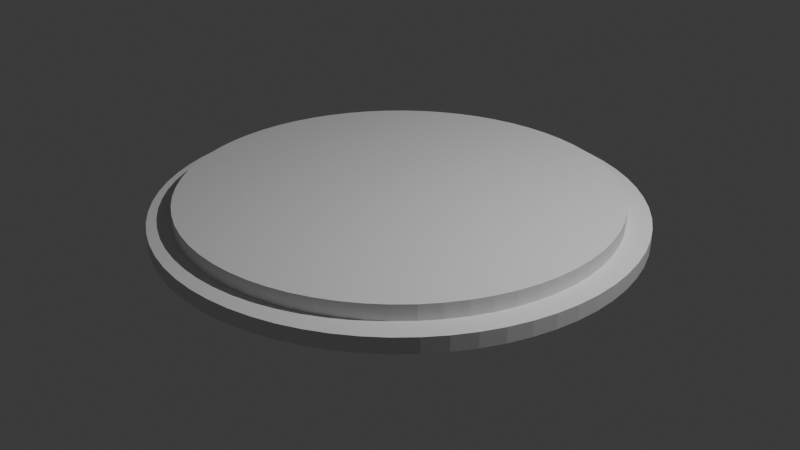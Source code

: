 # Source: lab.blend  (saved by Blender 4.5.90; exported with 4.5.12 LTS)
import bpy
from mathutils import Matrix  # noqa: F401  (used for matrix-valued properties, if any)

bpy.ops.wm.read_factory_settings(use_empty=True)
scene = bpy.context.scene
scene.name = 'Scene'

# ---- collections
col_collection = bpy.data.collections.new('Collection'); scene.collection.children.link(col_collection)

# ---- world
world_world = bpy.data.worlds.new('World'); scene.world = world_world
world_world.use_nodes = True; world_world.node_tree.nodes.clear()
_N = world_world.node_tree.nodes; _L = world_world.node_tree.links
n0 = _N.new('ShaderNodeOutputWorld'); n0.name = 'World Output'; n0.location = (200, 100)
n1 = _N.new('ShaderNodeBackground'); n1.name = 'Background'; n1.location = (-200, 100)
n1.inputs[0].default_value = (0.05088, 0.05088, 0.05088, 1.0)
_L.new(n1.outputs[0], n0.inputs[0])
n0.is_active_output = True
world_world.color = (0.05088, 0.05088, 0.05088)
world_world.sun_shadow_jitter_overblur = 0.0

# ---- cameras
cam_camera = bpy.data.cameras.new('Camera')
cam_camera.clip_end = 100.0
cam_camera.ortho_scale = 7.314

# ---- lights
light_light = bpy.data.lights.new('Light', 'POINT')
light_light.energy = 1000.0
light_light.shadow_soft_size = 0.1

# ---- meshes
me_circle = bpy.data.meshes.new('Circle')
me_circle.from_pydata([(0.0, 2.5, 0.0), (-0.245, 2.488, 0.0), (-0.4877, 2.452, 0.0), (-0.7257, 2.392, 0.0), (-0.9567, 2.31, 0.0), (-1.178, 2.205, 0.0), (-1.389, 2.079, 0.0), (-1.586, 1.933, 0.0), (-1.768, 1.768, 0.0), (-1.933, 1.586, 0.0), (-2.079, 1.389, 0.0), (-2.205, 1.178, 0.0), (-2.31, 0.9567, 0.0), (-2.392, 0.7257, 0.0), (-2.452, 0.4877, 0.0), (-2.488, 0.245, 0.0), (-2.5, 0.0, 0.0), (-2.488, -0.245, 0.0), (-2.452, -0.4877, 0.0), (-2.392, -0.7257, 0.0), (-2.31, -0.9567, 0.0), (-2.205, -1.178, 0.0), (-2.079, -1.389, 0.0), (-1.933, -1.586, 0.0), (-1.768, -1.768, 0.0), (-1.586, -1.933, 0.0), (-1.389, -2.079, 0.0), (-1.178, -2.205, 0.0), (-0.9567, -2.31, 0.0), (-0.7257, -2.392, 0.0), (-0.4877, -2.452, 0.0), (-0.245, -2.488, 0.0), (0.0, -2.5, 0.0), (0.245, -2.488, 0.0), (0.4877, -2.452, 0.0), (0.7257, -2.392, 0.0), (0.9567, -2.31, 0.0), (1.178, -2.205, 0.0), (1.389, -2.079, 0.0), (1.586, -1.933, 0.0), (1.768, -1.768, 0.0), (1.933, -1.586, 0.0), (2.079, -1.389, 0.0), (2.205, -1.178, 0.0), (2.31, -0.9567, 0.0), (2.392, -0.7257, 0.0), (2.452, -0.4877, 0.0), (2.488, -0.245, 0.0), (2.5, 0.0, 0.0), (2.488, 0.245, 0.0), (2.452, 0.4877, 0.0), (2.392, 0.7257, 0.0), (2.31, 0.9567, 0.0), (2.205, 1.178, 0.0), (2.079, 1.389, 0.0), (1.933, 1.586, 0.0), (1.768, 1.768, 0.0), (1.586, 1.933, 0.0), (1.389, 2.079, 0.0), (1.178, 2.205, 0.0), (0.9567, 2.31, 0.0), (0.7257, 2.392, 0.0), (0.4877, 2.452, 0.0), (0.245, 2.488, 0.0), (0.0, 2.5, 0.16), (-0.245, 2.488, 0.16), (-0.4877, 2.452, 0.16), (-0.7257, 2.392, 0.16), (-0.9567, 2.31, 0.16), (-1.178, 2.205, 0.16), (-1.389, 2.079, 0.16), (-1.586, 1.933, 0.16), (-1.768, 1.768, 0.16), (-1.933, 1.586, 0.16), (-2.079, 1.389, 0.16), (-2.205, 1.178, 0.16), (-2.31, 0.9567, 0.16), (-2.392, 0.7257, 0.16), (-2.452, 0.4877, 0.16), (-2.488, 0.245, 0.16), (-2.5, 0.0, 0.16), (-2.488, -0.245, 0.16), (-2.452, -0.4877, 0.16), (-2.392, -0.7257, 0.16), (-2.31, -0.9567, 0.16), (-2.205, -1.178, 0.16), (-2.079, -1.389, 0.16), (-1.933, -1.586, 0.16), (-1.768, -1.768, 0.16), (-1.586, -1.933, 0.16), (-1.389, -2.079, 0.16), (-1.178, -2.205, 0.16), (-0.9567, -2.31, 0.16), (-0.7257, -2.392, 0.16), (-0.4877, -2.452, 0.16), (-0.245, -2.488, 0.16), (0.0, -2.5, 0.16), (0.245, -2.488, 0.16), (0.4877, -2.452, 0.16), (0.7257, -2.392, 0.16), (0.9567, -2.31, 0.16), (1.178, -2.205, 0.16), (1.389, -2.079, 0.16), (1.586, -1.933, 0.16), (1.768, -1.768, 0.16), (1.933, -1.586, 0.16), (2.079, -1.389, 0.16), (2.205, -1.178, 0.16), (2.31, -0.9567, 0.16), (2.392, -0.7257, 0.16), (2.452, -0.4877, 0.16), (2.488, -0.245, 0.16), (2.5, 0.0, 0.16), (2.488, 0.245, 0.16), (2.452, 0.4877, 0.16), (2.392, 0.7257, 0.16), (2.31, 0.9567, 0.16), (2.205, 1.178, 0.16), (2.079, 1.389, 0.16), (1.933, 1.586, 0.16), (1.768, 1.768, 0.16), (1.586, 1.933, 0.16), (1.389, 2.079, 0.16), (1.178, 2.205, 0.16), (0.9567, 2.31, 0.16), (0.7257, 2.392, 0.16), (0.4877, 2.452, 0.16), (0.245, 2.488, 0.16), (-3.834e-09, 2.249, 0.16), (-0.2204, 2.238, 0.16), (-0.4388, 2.206, 0.16), (-0.6529, 2.152, 0.16), (-0.8607, 2.078, 0.16), (-1.06, 1.983, 0.16), (-1.249, 1.87, 0.16), (-1.427, 1.739, 0.16), (-1.59, 1.59, 0.16), (-1.739, 1.427, 0.16), (-1.87, 1.249, 0.16), (-1.983, 1.06, 0.16), (-2.078, 0.8607, 0.16), (-2.152, 0.6529, 0.16), (-2.206, 0.4388, 0.16), (-2.238, 0.2204, 0.16), (-2.249, -3.74e-10, 0.16), (-2.238, -0.2204, 0.16), (-2.206, -0.4388, 0.16), (-2.152, -0.6529, 0.16), (-2.078, -0.8607, 0.16), (-1.983, -1.06, 0.16), (-1.87, -1.249, 0.16), (-1.739, -1.427, 0.16), (-1.59, -1.59, 0.16), (-1.427, -1.739, 0.16), (-1.249, -1.87, 0.16), (-1.06, -1.983, 0.16), (-0.8607, -2.078, 0.16), (-0.6529, -2.152, 0.16), (-0.4388, -2.206, 0.16), (-0.2204, -2.238, 0.16), (-3.834e-09, -2.249, 0.16), (0.2204, -2.238, 0.16), (0.4388, -2.206, 0.16), (0.6529, -2.152, 0.16), (0.8607, -2.078, 0.16), (1.06, -1.983, 0.16), (1.249, -1.87, 0.16), (1.427, -1.739, 0.16), (1.59, -1.59, 0.16), (1.739, -1.427, 0.16), (1.87, -1.249, 0.16), (1.983, -1.06, 0.16), (2.078, -0.8607, 0.16), (2.152, -0.6529, 0.16), (2.206, -0.4388, 0.16), (2.238, -0.2204, 0.16), (2.249, -3.74e-10, 0.16), (2.238, 0.2204, 0.16), (2.206, 0.4388, 0.16), (2.152, 0.6529, 0.16), (2.078, 0.8607, 0.16), (1.983, 1.06, 0.16), (1.87, 1.249, 0.16), (1.739, 1.427, 0.16), (1.59, 1.59, 0.16), (1.427, 1.739, 0.16), (1.249, 1.87, 0.16), (1.06, 1.983, 0.16), (0.8607, 2.078, 0.16), (0.6529, 2.152, 0.16), (0.4388, 2.206, 0.16), (0.2204, 2.238, 0.16), (-3.834e-09, 2.249, 0.32), (-0.2204, 2.238, 0.32), (-0.4388, 2.206, 0.32), (-0.6529, 2.152, 0.32), (-0.8607, 2.078, 0.32), (-1.06, 1.983, 0.32), (-1.249, 1.87, 0.32), (-1.427, 1.739, 0.32), (-1.59, 1.59, 0.32), (-1.739, 1.427, 0.32), (-1.87, 1.249, 0.32), (-1.983, 1.06, 0.32), (-2.078, 0.8607, 0.32), (-2.152, 0.6529, 0.32), (-2.206, 0.4388, 0.32), (-2.238, 0.2204, 0.32), (-2.249, -3.74e-10, 0.32), (-2.238, -0.2204, 0.32), (-2.206, -0.4388, 0.32), (-2.152, -0.6529, 0.32), (-2.078, -0.8607, 0.32), (-1.983, -1.06, 0.32), (-1.87, -1.249, 0.32), (-1.739, -1.427, 0.32), (-1.59, -1.59, 0.32), (-1.427, -1.739, 0.32), (-1.249, -1.87, 0.32), (-1.06, -1.983, 0.32), (-0.8607, -2.078, 0.32), (-0.6529, -2.152, 0.32), (-0.4388, -2.206, 0.32), (-0.2204, -2.238, 0.32), (-3.834e-09, -2.249, 0.32), (0.2204, -2.238, 0.32), (0.4388, -2.206, 0.32), (0.6529, -2.152, 0.32), (0.8607, -2.078, 0.32), (1.06, -1.983, 0.32), (1.249, -1.87, 0.32), (1.427, -1.739, 0.32), (1.59, -1.59, 0.32), (1.739, -1.427, 0.32), (1.87, -1.249, 0.32), (1.983, -1.06, 0.32), (2.078, -0.8607, 0.32), (2.152, -0.6529, 0.32), (2.206, -0.4388, 0.32), (2.238, -0.2204, 0.32), (2.249, -3.74e-10, 0.32), (2.238, 0.2204, 0.32), (2.206, 0.4388, 0.32), (2.152, 0.6529, 0.32), (2.078, 0.8607, 0.32), (1.983, 1.06, 0.32), (1.87, 1.249, 0.32), (1.739, 1.427, 0.32), (1.59, 1.59, 0.32), (1.427, 1.739, 0.32), (1.249, 1.87, 0.32), (1.06, 1.983, 0.32), (0.8607, 2.078, 0.32), (0.6529, 2.152, 0.32), (0.4388, 2.206, 0.32), (0.2204, 2.238, 0.32)], [], [(41, 42, 106, 105), (15, 16, 80, 79), (42, 43, 107, 106), (16, 17, 81, 80), (43, 44, 108, 107), (17, 18, 82, 81), (44, 45, 109, 108), (18, 19, 83, 82), (45, 46, 110, 109), (19, 20, 84, 83), (46, 47, 111, 110), (20, 21, 85, 84), (47, 48, 112, 111), (21, 22, 86, 85), (48, 49, 113, 112), (22, 23, 87, 86), (49, 50, 114, 113), (23, 24, 88, 87), (50, 51, 115, 114), (24, 25, 89, 88), (51, 52, 116, 115), (25, 26, 90, 89), (52, 53, 117, 116), (26, 27, 91, 90), (0, 1, 65, 64), (53, 54, 118, 117), (27, 28, 92, 91), (1, 2, 66, 65), (54, 55, 119, 118), (28, 29, 93, 92), (2, 3, 67, 66), (55, 56, 120, 119), (29, 30, 94, 93), (3, 4, 68, 67), (56, 57, 121, 120), (30, 31, 95, 94), (4, 5, 69, 68), (57, 58, 122, 121), (31, 32, 96, 95), (5, 6, 70, 69), (58, 59, 123, 122), (32, 33, 97, 96), (6, 7, 71, 70), (59, 60, 124, 123), (33, 34, 98, 97), (7, 8, 72, 71), (60, 61, 125, 124), (34, 35, 99, 98), (8, 9, 73, 72), (61, 62, 126, 125), (35, 36, 100, 99), (9, 10, 74, 73), (62, 63, 127, 126), (36, 37, 101, 100), (10, 11, 75, 74), (63, 0, 64, 127), (37, 38, 102, 101), (11, 12, 76, 75), (38, 39, 103, 102), (12, 13, 77, 76), (39, 40, 104, 103), (13, 14, 78, 77), (40, 41, 105, 104), (14, 15, 79, 78), (111, 112, 176, 175), (85, 86, 150, 149), (112, 113, 177, 176), (86, 87, 151, 150), (113, 114, 178, 177), (87, 88, 152, 151), (114, 115, 179, 178), (88, 89, 153, 152), (115, 116, 180, 179), (89, 90, 154, 153), (116, 117, 181, 180), (90, 91, 155, 154), (64, 65, 129, 128), (117, 118, 182, 181), (91, 92, 156, 155), (65, 66, 130, 129), (118, 119, 183, 182), (92, 93, 157, 156), (66, 67, 131, 130), (119, 120, 184, 183), (93, 94, 158, 157), (67, 68, 132, 131), (120, 121, 185, 184), (94, 95, 159, 158), (68, 69, 133, 132), (121, 122, 186, 185), (95, 96, 160, 159), (69, 70, 134, 133), (122, 123, 187, 186), (96, 97, 161, 160), (70, 71, 135, 134), (123, 124, 188, 187), (97, 98, 162, 161), (71, 72, 136, 135), (124, 125, 189, 188), (98, 99, 163, 162), (72, 73, 137, 136), (125, 126, 190, 189), (99, 100, 164, 163), (73, 74, 138, 137), (126, 127, 191, 190), (100, 101, 165, 164), (74, 75, 139, 138), (127, 64, 128, 191), (101, 102, 166, 165), (75, 76, 140, 139), (102, 103, 167, 166), (76, 77, 141, 140), (103, 104, 168, 167), (77, 78, 142, 141), (104, 105, 169, 168), (78, 79, 143, 142), (105, 106, 170, 169), (79, 80, 144, 143), (106, 107, 171, 170), (80, 81, 145, 144), (107, 108, 172, 171), (81, 82, 146, 145), (108, 109, 173, 172), (82, 83, 147, 146), (109, 110, 174, 173), (83, 84, 148, 147), (110, 111, 175, 174), (84, 85, 149, 148), (167, 168, 232, 231), (141, 142, 206, 205), (168, 169, 233, 232), (142, 143, 207, 206), (169, 170, 234, 233), (143, 144, 208, 207), (170, 171, 235, 234), (144, 145, 209, 208), (171, 172, 236, 235), (145, 146, 210, 209), (172, 173, 237, 236), (146, 147, 211, 210), (173, 174, 238, 237), (147, 148, 212, 211), (174, 175, 239, 238), (148, 149, 213, 212), (175, 176, 240, 239), (149, 150, 214, 213), (176, 177, 241, 240), (150, 151, 215, 214), (177, 178, 242, 241), (151, 152, 216, 215), (178, 179, 243, 242), (152, 153, 217, 216), (179, 180, 244, 243), (153, 154, 218, 217), (180, 181, 245, 244), (154, 155, 219, 218), (128, 129, 193, 192), (181, 182, 246, 245), (155, 156, 220, 219), (129, 130, 194, 193), (182, 183, 247, 246), (156, 157, 221, 220), (130, 131, 195, 194), (183, 184, 248, 247), (157, 158, 222, 221), (131, 132, 196, 195), (184, 185, 249, 248), (158, 159, 223, 222), (132, 133, 197, 196), (185, 186, 250, 249), (159, 160, 224, 223), (133, 134, 198, 197), (186, 187, 251, 250), (160, 161, 225, 224), (134, 135, 199, 198), (187, 188, 252, 251), (161, 162, 226, 225), (135, 136, 200, 199), (188, 189, 253, 252), (162, 163, 227, 226), (136, 137, 201, 200), (189, 190, 254, 253), (163, 164, 228, 227), (137, 138, 202, 201), (190, 191, 255, 254), (164, 165, 229, 228), (138, 139, 203, 202), (191, 128, 192, 255), (165, 166, 230, 229), (139, 140, 204, 203), (166, 167, 231, 230), (140, 141, 205, 204), (193, 194, 195, 196, 197, 198, 199, 200, 201, 202, 203, 204, 205, 206, 207, 208, 209, 210, 211, 212, 213, 214, 215, 216, 217, 218, 219, 220, 221, 222, 223, 224, 225, 226, 227, 228, 229, 230, 231, 232, 233, 234, 235, 236, 237, 238, 239, 240, 241, 242, 243, 244, 245, 246, 247, 248, 249, 250, 251, 252, 253, 254, 255, 192), (1, 0, 63, 62, 61, 60, 59, 58, 57, 56, 55, 54, 53, 52, 51, 50, 49, 48, 47, 46, 45, 44, 43, 42, 41, 40, 39, 38, 37, 36, 35, 34, 33, 32, 31, 30, 29, 28, 27, 26, 25, 24, 23, 22, 21, 20, 19, 18, 17, 16, 15, 14, 13, 12, 11, 10, 9, 8, 7, 6, 5, 4, 3, 2)])
_uv = me_circle.uv_layers.new(name='UVMap')
_uv.uv.foreach_set('vector', [0.0, 0.0, 0.0, 0.0, 0.0, 0.0, 0.0, 0.0, 0.0, 0.0, 0.0, 0.0, 0.0, 0.0, 0.0, 0.0, 0.0, 0.0, 0.0, 0.0, 0.0, 0.0, 0.0, 0.0, 0.0, 0.0, 0.0, 0.0, 0.0, 0.0, 0.0, 0.0, 0.0, 0.0, 0.0, 0.0, 0.0, 0.0, 0.0, 0.0, 0.0, 0.0, 0.0, 0.0, 0.0, 0.0, 0.0, 0.0, 0.0, 0.0, 0.0, 0.0, 0.0, 0.0, 0.0, 0.0, 0.0, 0.0, 0.0, 0.0, 0.0, 0.0, 0.0, 0.0, 0.0, 0.0, 0.0, 0.0, 0.0, 0.0, 0.0, 0.0, 0.0, 0.0, 0.0, 0.0, 0.0, 0.0, 0.0, 0.0, 0.0, 0.0, 0.0, 0.0, 0.0, 0.0, 0.0, 0.0, 0.0, 0.0, 0.0, 0.0, 0.0, 0.0, 0.0, 0.0, 0.0, 0.0, 0.0, 0.0, 0.0, 0.0, 0.0, 0.0, 0.0, 0.0, 0.0, 0.0, 0.0, 0.0, 0.0, 0.0, 0.0, 0.0, 0.0, 0.0, 0.0, 0.0, 0.0, 0.0, 0.0, 0.0, 0.0, 0.0, 0.0, 0.0, 0.0, 0.0, 0.0, 0.0, 0.0, 0.0, 0.0, 0.0, 0.0, 0.0, 0.0, 0.0, 0.0, 0.0, 0.0, 0.0, 0.0, 0.0, 0.0, 0.0, 0.0, 0.0, 0.0, 0.0, 0.0, 0.0, 0.0, 0.0, 0.0, 0.0, 0.0, 0.0, 0.0, 0.0, 0.0, 0.0, 0.0, 0.0, 0.0, 0.0, 0.0, 0.0, 0.0, 0.0, 0.0, 0.0, 0.0, 0.0, 0.0, 0.0, 0.0, 0.0, 0.0, 0.0, 0.0, 0.0, 0.0, 0.0, 0.0, 0.0, 0.0, 0.0, 0.0, 0.0, 0.0, 0.0, 0.0, 0.0, 0.0, 0.0, 0.0, 0.0, 0.0, 0.0, 0.0, 0.0, 0.0, 0.0, 0.0, 0.0, 0.0, 0.0, 0.0, 0.0, 0.0, 0.0, 0.0, 0.0, 0.0, 0.0, 0.0, 0.0, 0.0, 0.0, 0.0, 0.0, 0.0, 0.0, 0.0, 0.0, 0.0, 0.0, 0.0, 0.0, 0.0, 0.0, 0.0, 0.0, 0.0, 0.0, 0.0, 0.0, 0.0, 0.0, 0.0, 0.0, 0.0, 0.0, 0.0, 0.0, 0.0, 0.0, 0.0, 0.0, 0.0, 0.0, 0.0, 0.0, 0.0, 0.0, 0.0, 0.0, 0.0, 0.0, 0.0, 0.0, 0.0, 0.0, 0.0, 0.0, 0.0, 0.0, 0.0, 0.0, 0.0, 0.0, 0.0, 0.0, 0.0, 0.0, 0.0, 0.0, 0.0, 0.0, 0.0, 0.0, 0.0, 0.0, 0.0, 0.0, 0.0, 0.0, 0.0, 0.0, 0.0, 0.0, 0.0, 0.0, 0.0, 0.0, 0.0, 0.0, 0.0, 0.0, 0.0, 0.0, 0.0, 0.0, 0.0, 0.0, 0.0, 0.0, 0.0, 0.0, 0.0, 0.0, 0.0, 0.0, 0.0, 0.0, 0.0, 0.0, 0.0, 0.0, 0.0, 0.0, 0.0, 0.0, 0.0, 0.0, 0.0, 0.0, 0.0, 0.0, 0.0, 0.0, 0.0, 0.0, 0.0, 0.0, 0.0, 0.0, 0.0, 0.0, 0.0, 0.0, 0.0, 0.0, 0.0, 0.0, 0.0, 0.0, 0.0, 0.0, 0.0, 0.0, 0.0, 0.0, 0.0, 0.0, 0.0, 0.0, 0.0, 0.0, 0.0, 0.0, 0.0, 0.0, 0.0, 0.0, 0.0, 0.0, 0.0, 0.0, 0.0, 0.0, 0.0, 0.0, 0.0, 0.0, 0.0, 0.0, 0.0, 0.0, 0.0, 0.0, 0.0, 0.0, 0.0, 0.0, 0.0, 0.0, 0.0, 0.0, 0.0, 0.0, 0.0, 0.0, 0.0, 0.0, 0.0, 0.0, 0.0, 0.0, 0.0, 0.0, 0.0, 0.0, 0.0, 0.0, 0.0, 0.0, 0.0, 0.0, 0.0, 0.0, 0.0, 0.0, 0.0, 0.0, 0.0, 0.0, 0.0, 0.0, 0.0, 0.0, 0.0, 0.0, 0.0, 0.0, 0.0, 0.0, 0.0, 0.0, 0.0, 0.0, 0.0, 0.0, 0.0, 0.0, 0.0, 0.0, 0.0, 0.0, 0.0, 0.0, 0.0, 0.0, 0.0, 0.0, 0.0, 0.0, 0.0, 0.0, 0.0, 0.0, 0.0, 0.0, 0.0, 0.0, 0.0, 0.0, 0.0, 0.0, 0.0, 0.0, 0.0, 0.0, 0.0, 0.0, 0.0, 0.0, 0.0, 0.0, 0.0, 0.0, 0.0, 0.0, 0.0, 0.0, 0.0, 0.0, 0.0, 0.0, 0.0, 0.0, 0.0, 0.0, 0.0, 0.0, 0.0, 0.0, 0.0, 0.0, 0.0, 0.0, 0.0, 0.0, 0.0, 0.0, 0.0, 0.0, 0.0, 0.0, 0.0, 0.0, 0.0, 0.0, 0.0, 0.0, 0.0, 0.0, 0.0, 0.0, 0.0, 0.0, 0.0, 0.0, 0.0, 0.0, 0.0, 0.0, 0.0, 0.0, 0.0, 0.0, 0.0, 0.0, 0.0, 0.0, 0.0, 0.0, 0.0, 0.0, 0.0, 0.0, 0.0, 0.0, 0.0, 0.0, 0.0, 0.0, 0.0, 0.0, 0.0, 0.0, 0.0, 0.0, 0.0, 0.0, 0.0, 0.0, 0.0, 0.0, 0.0, 0.0, 0.0, 0.0, 0.0, 0.0, 0.0, 0.0, 0.0, 0.0, 0.0, 0.0, 0.0, 0.0, 0.0, 0.0, 0.0, 0.0, 0.0, 0.0, 0.0, 0.0, 0.0, 0.0, 0.0, 0.0, 0.0, 0.0, 0.0, 0.0, 0.0, 0.0, 0.0, 0.0, 0.0, 0.0, 0.0, 0.0, 0.0, 0.0, 0.0, 0.0, 0.0, 0.0, 0.0, 0.0, 0.0, 0.0, 0.0, 0.0, 0.0, 0.0, 0.0, 0.0, 0.0, 0.0, 0.0, 0.0, 0.0, 0.0, 0.0, 0.0, 0.0, 0.0, 0.0, 0.0, 0.0, 0.0, 0.0, 0.0, 0.0, 0.0, 0.0, 0.0, 0.0, 0.0, 0.0, 0.0, 0.0, 0.0, 0.0, 0.0, 0.0, 0.0, 0.0, 0.0, 0.0, 0.0, 0.0, 0.0, 0.0, 0.0, 0.0, 0.0, 0.0, 0.0, 0.0, 0.0, 0.0, 0.0, 0.0, 0.0, 0.0, 0.0, 0.0, 0.0, 0.0, 0.0, 0.0, 0.0, 0.0, 0.0, 0.0, 0.0, 0.0, 0.0, 0.0, 0.0, 0.0, 0.0, 0.0, 0.0, 0.0, 0.0, 0.0, 0.0, 0.0, 0.0, 0.0, 0.0, 0.0, 0.0, 0.0, 0.0, 0.0, 0.0, 0.0, 0.0, 0.0, 0.0, 0.0, 0.0, 0.0, 0.0, 0.0, 0.0, 0.0, 0.0, 0.0, 0.0, 0.0, 0.0, 0.0, 0.0, 0.0, 0.0, 0.0, 0.0, 0.0, 0.0, 0.0, 0.0, 0.0, 0.0, 0.0, 0.0, 0.0, 0.0, 0.0, 0.0, 0.0, 0.0, 0.0, 0.0, 0.0, 0.0, 0.0, 0.0, 0.0, 0.0, 0.0, 0.0, 0.0, 0.0, 0.0, 0.0, 0.0, 0.0, 0.0, 0.0, 0.0, 0.0, 0.0, 0.0, 0.0, 0.0, 0.0, 0.0, 0.0, 0.0, 0.0, 0.0, 0.0, 0.0, 0.0, 0.0, 0.0, 0.0, 0.0, 0.0, 0.0, 0.0, 0.0, 0.0, 0.0, 0.0, 0.0, 0.0, 0.0, 0.0, 0.0, 0.0, 0.0, 0.0, 0.0, 0.0, 0.0, 0.0, 0.0, 0.0, 0.0, 0.0, 0.0, 0.0, 0.0, 0.0, 0.0, 0.0, 0.0, 0.0, 0.0, 0.0, 0.0, 0.0, 0.0, 0.0, 0.0, 0.0, 0.0, 0.0, 0.0, 0.0, 0.0, 0.0, 0.0, 0.0, 0.0, 0.0, 0.0, 0.0, 0.0, 0.0, 0.0, 0.0, 0.0, 0.0, 0.0, 0.0, 0.0, 0.0, 0.0, 0.0, 0.0, 0.0, 0.0, 0.0, 0.0, 0.0, 0.0, 0.0, 0.0, 0.0, 0.0, 0.0, 0.0, 0.0, 0.0, 0.0, 0.0, 0.0, 0.0, 0.0, 0.0, 0.0, 0.0, 0.0, 0.0, 0.0, 0.0, 0.0, 0.0, 0.0, 0.0, 0.0, 0.0, 0.0, 0.0, 0.0, 0.0, 0.0, 0.0, 0.0, 0.0, 0.0, 0.0, 0.0, 0.0, 0.0, 0.0, 0.0, 0.0, 0.0, 0.0, 0.0, 0.0, 0.0, 0.0, 0.0, 0.0, 0.0, 0.0, 0.0, 0.0, 0.0, 0.0, 0.0, 0.0, 0.0, 0.0, 0.0, 0.0, 0.0, 0.0, 0.0, 0.0, 0.0, 0.0, 0.0, 0.0, 0.0, 0.0, 0.0, 0.0, 0.0, 0.0, 0.0, 0.0, 0.0, 0.0, 0.0, 0.0, 0.0, 0.0, 0.0, 0.0, 0.0, 0.0, 0.0, 0.0, 0.0, 0.0, 0.0, 0.0, 0.0, 0.0, 0.0, 0.0, 0.0, 0.0, 0.0, 0.0, 0.0, 0.0, 0.0, 0.0, 0.0, 0.0, 0.0, 0.0, 0.0, 0.0, 0.0, 0.0, 0.0, 0.0, 0.0, 0.0, 0.0, 0.0, 0.0, 0.0, 0.0, 0.0, 0.0, 0.0, 0.0, 0.0, 0.0, 0.0, 0.0, 0.0, 0.0, 0.0, 0.0, 0.0, 0.0, 0.0, 0.0, 0.0, 0.0, 0.0, 0.0, 0.0, 0.0, 0.0, 0.0, 0.0, 0.0, 0.0, 0.0, 0.0, 0.0, 0.0, 0.0, 0.0, 0.0, 0.0, 0.0, 0.0, 0.0, 0.0, 0.0, 0.0, 0.0, 0.0, 0.0, 0.0, 0.0, 0.0, 0.0, 0.0, 0.0, 0.0, 0.0, 0.0, 0.0, 0.0, 0.0, 0.0, 0.0, 0.0, 0.0, 0.0, 0.0, 0.0, 0.0, 0.0, 0.0, 0.0, 0.0, 0.0, 0.0, 0.0, 0.0, 0.0, 0.0, 0.0, 0.0, 0.0, 0.0, 0.0, 0.0, 0.0, 0.0, 0.0, 0.0, 0.0, 0.0, 0.0, 0.0, 0.0, 0.0, 0.0, 0.0, 0.0, 0.0, 0.0, 0.0, 0.0, 0.0, 0.0, 0.0, 0.0, 0.0, 0.0, 0.0, 0.0, 0.0, 0.0, 0.0, 0.0, 0.0, 0.0, 0.0, 0.0, 0.0, 0.0, 0.0, 0.0, 0.0, 0.0, 0.0, 0.0, 0.0, 0.0, 0.0, 0.0, 0.0, 0.0, 0.0, 0.0, 0.0, 0.0, 0.0, 0.0, 0.0, 0.0, 0.0, 0.0, 0.0, 0.0, 0.0, 0.0, 0.0, 0.0, 0.0, 0.0, 0.0, 0.0, 0.0, 0.0, 0.0, 0.0, 0.0, 0.0, 0.0, 0.0, 0.0, 0.0, 0.0, 0.0, 0.0, 0.0, 0.0, 0.0, 0.0, 0.0, 0.0, 0.0, 0.0, 0.0, 0.0, 0.0, 0.0, 0.0, 0.0, 0.0, 0.0, 0.0, 0.0, 0.0, 0.0, 0.0, 0.0, 0.0, 0.0, 0.0, 0.0, 0.0, 0.0, 0.0, 0.0, 0.0, 0.0, 0.0, 0.0, 0.0, 0.0, 0.0, 0.0, 0.0, 0.0, 0.0, 0.0, 0.0, 0.0, 0.0, 0.0, 0.0, 0.0, 0.0, 0.0, 0.0, 0.0, 0.0, 0.0, 0.0, 0.0, 0.0, 0.0, 0.0, 0.0, 0.0, 0.0, 0.0, 0.0, 0.0, 0.0, 0.0, 0.0, 0.0, 0.0, 0.0, 0.0, 0.0, 0.0, 0.0, 0.0, 0.0, 0.0, 0.0, 0.0, 0.0, 0.0, 0.0, 0.0, 0.0, 0.0, 0.0, 0.0, 0.0, 0.0, 0.0, 0.0, 0.0, 0.0, 0.0, 0.0, 0.0, 0.0, 0.0, 0.0, 0.0, 0.0, 0.0, 0.0, 0.0, 0.0, 0.0, 0.0, 0.0, 0.0, 0.0, 0.0, 0.0, 0.0, 0.0, 0.0, 0.0, 0.0, 0.0, 0.0, 0.0, 0.0, 0.0, 0.0, 0.0, 0.0, 0.0, 0.0, 0.0, 0.0, 0.0, 0.0, 0.0, 0.0, 0.0, 0.0, 0.0, 0.0, 0.0, 0.0, 0.0, 0.0, 0.0, 0.0, 0.0, 0.0, 0.0, 0.0, 0.0, 0.0, 0.0, 0.0, 0.0, 0.0, 0.0, 0.0, 0.0, 0.0, 0.0, 0.0, 0.0, 0.0, 0.0, 0.0, 0.0, 0.0, 0.0, 0.0, 0.0, 0.0, 0.0, 0.0, 0.0, 0.0, 0.0, 0.0, 0.0, 0.0, 0.0, 0.0, 0.0, 0.0, 0.0, 0.0, 0.0, 0.0, 0.0, 0.0, 0.0, 0.0, 0.0, 0.0, 0.0, 0.0, 0.0, 0.0, 0.0, 0.0, 0.0, 0.0, 0.0, 0.0, 0.0, 0.0, 0.0, 0.0, 0.0, 0.0, 0.0, 0.0, 0.0, 0.0, 0.0, 0.0, 0.0, 0.0, 0.0, 0.0, 0.0, 0.0, 0.0, 0.0, 0.0, 0.0, 0.0, 0.0, 0.0, 0.0, 0.0, 0.0, 0.0, 0.0, 0.0, 0.0, 0.0, 0.0, 0.0, 0.0, 0.0, 0.0, 0.0, 0.0, 0.0, 0.0, 0.0, 0.0, 0.0, 0.0, 0.0, 0.0, 0.0, 0.0, 0.0, 0.0, 0.0, 0.0, 0.0, 0.0, 0.0, 0.0, 0.0, 0.0, 0.0, 0.0, 0.0, 0.0, 0.0, 0.0, 0.0, 0.0, 0.0, 0.0, 0.0, 0.0, 0.0, 0.0, 0.0, 0.0, 0.0, 0.0, 0.0, 0.0, 0.0, 0.0, 0.0, 0.0, 0.0, 0.0, 0.0, 0.0, 0.0, 0.0, 0.0, 0.0, 0.0, 0.0, 0.0, 0.0, 0.0, 0.0, 0.0, 0.0, 0.0, 0.0, 0.0, 0.0, 0.0, 0.0, 0.0, 0.0, 0.0, 0.0, 0.0, 0.0, 0.0, 0.0, 0.0, 0.0, 0.0, 0.0, 0.0, 0.0, 0.0, 0.0, 0.0, 0.0, 0.0, 0.0, 0.0, 0.0, 0.0, 0.0, 0.0, 0.0, 0.0, 0.0, 0.0, 0.0, 0.0, 0.0, 0.0, 0.0, 0.0, 0.0, 0.0, 0.0, 0.0, 0.0, 0.0, 0.0, 0.0, 0.0, 0.0, 0.0, 0.0, 0.0, 0.0, 0.0, 0.0, 0.0, 0.0, 0.0, 0.0, 0.0, 0.0, 0.0, 0.0, 0.0, 0.0, 0.0, 0.0, 0.0, 0.0, 0.0, 0.0, 0.0, 0.0, 0.0, 0.0, 0.0, 0.0, 0.0, 0.0, 0.0, 0.0, 0.0, 0.0, 0.0, 0.0, 0.0, 0.0, 0.0, 0.0, 0.0, 0.0, 0.0, 0.0, 0.0, 0.0, 0.0, 0.0, 0.0, 0.0, 0.0, 0.0, 0.0, 0.0, 0.0, 0.0, 0.0, 0.0, 0.0, 0.0, 0.0, 0.0, 0.0, 0.0, 0.0, 0.0, 0.0, 0.0, 0.0, 0.0, 0.0, 0.0, 0.0, 0.0, 0.0, 0.0, 0.0, 0.0, 0.0, 0.0, 0.0, 0.0, 0.0, 0.0, 0.0, 0.0, 0.0, 0.0, 0.0, 0.0, 0.0, 0.0, 0.0, 0.0, 0.0, 0.0, 0.0, 0.0, 0.0, 0.0, 0.0, 0.0, 0.0, 0.0, 0.0, 0.0, 0.0, 0.0, 0.0, 0.0, 0.0, 0.0, 0.0, 0.0, 0.0, 0.0, 0.0, 0.0, 0.0, 0.0, 0.0, 0.0, 0.0, 0.0, 0.0, 0.0, 0.0, 0.0, 0.0, 0.0, 0.0, 0.0, 0.0, 0.0, 0.0, 0.0, 0.0, 0.0, 0.0, 0.0, 0.0, 0.0, 0.0, 0.0, 0.0, 0.0, 0.0, 0.0, 0.0, 0.0, 0.0, 0.0, 0.0, 0.0, 0.0, 0.0, 0.0, 0.0, 0.0, 0.0, 0.0, 0.0, 0.0, 0.0, 0.0, 0.0, 0.0, 0.0, 0.0, 0.0, 0.0, 0.0, 0.0, 0.0, 0.0, 0.0, 0.0, 0.0, 0.0, 0.0, 0.0, 0.0, 0.0, 0.0, 0.0, 0.0, 0.0, 0.0, 0.0, 0.0, 0.0, 0.0, 0.0, 0.0, 0.0, 0.0, 0.0, 0.0, 0.0, 0.0, 0.0, 0.0, 0.0, 0.0, 0.0, 0.0, 0.0, 0.0, 0.0, 0.0, 0.0, 0.0, 0.0, 0.0, 0.0, 0.0, 0.0, 0.0, 0.0, 0.0, 0.0, 0.0, 0.0, 0.0, 0.0, 0.0, 0.0, 0.0, 0.0, 0.0, 0.0, 0.0, 0.0, 0.0, 0.0, 0.0, 0.0, 0.0, 0.0, 0.0, 0.0, 0.0, 0.0, 0.0, 0.0, 0.0, 0.0, 0.0, 0.0, 0.0, 0.0, 0.0, 0.0, 0.0, 0.0, 0.0, 0.0, 0.0, 0.0, 0.0, 0.0, 0.0, 0.0, 0.0, 0.0, 0.0, 0.0, 0.0, 0.0, 0.0, 0.0, 0.0, 0.0, 0.0, 0.0, 0.0, 0.0, 0.0, 0.0, 0.0, 0.0, 0.0, 0.0, 0.0, 0.0, 0.0, 0.0, 0.0, 0.0, 0.0, 0.0, 0.0, 0.0, 0.0, 0.0, 0.0, 0.0, 0.0, 0.0, 0.0, 0.0, 0.0, 0.0, 0.0, 0.0, 0.0, 0.0, 0.0, 0.0, 0.0, 0.0, 0.0, 0.0, 0.0, 0.0, 0.0, 0.0, 0.0, 0.0, 0.0, 0.0, 0.0, 0.0, 0.0, 0.0, 0.0, 0.0])
me_circle.update()

# ---- objects
ob_light = bpy.data.objects.new('Light', light_light)
ob_camera = bpy.data.objects.new('Camera', cam_camera)
ob_circle = bpy.data.objects.new('Circle', me_circle)

# ---- transforms, parenting, visibility, modifiers, constraints
ob_light.location = (4.076, 1.005, 5.904)
ob_light.rotation_euler = (0.6503, 0.05522, 1.866)
ob_light.lock_rotations_4d = False
ob_light.empty_display_type = 'ARROWS'
ob_light.color = (0.0, 0.0, 0.0, 0.0)
ob_light.lineart.crease_threshold = 0.0
ob_camera.location = (7.359, -6.926, 4.958)
ob_camera.rotation_euler = (1.109, 0.0, 0.8149)
ob_camera.lock_rotations_4d = False
ob_camera.empty_display_type = 'ARROWS'
ob_camera.color = (0.0, 0.0, 0.0, 0.0)
ob_camera.display_type = 'WIRE'
ob_camera.lineart.crease_threshold = 0.0
ob_circle.location = (0.0, 0.0, 0.0)

# ---- collection membership
col_collection.objects.link(ob_light)
col_collection.objects.link(ob_camera)
col_collection.objects.link(ob_circle)

# ---- scene / render settings (as saved in the file)
scene.camera = ob_camera
scene.frame_start = 1; scene.frame_end = 250; scene.frame_set(1)
scene.render.engine = 'BLENDER_EEVEE_NEXT'
bpy.context.view_layer.update()
